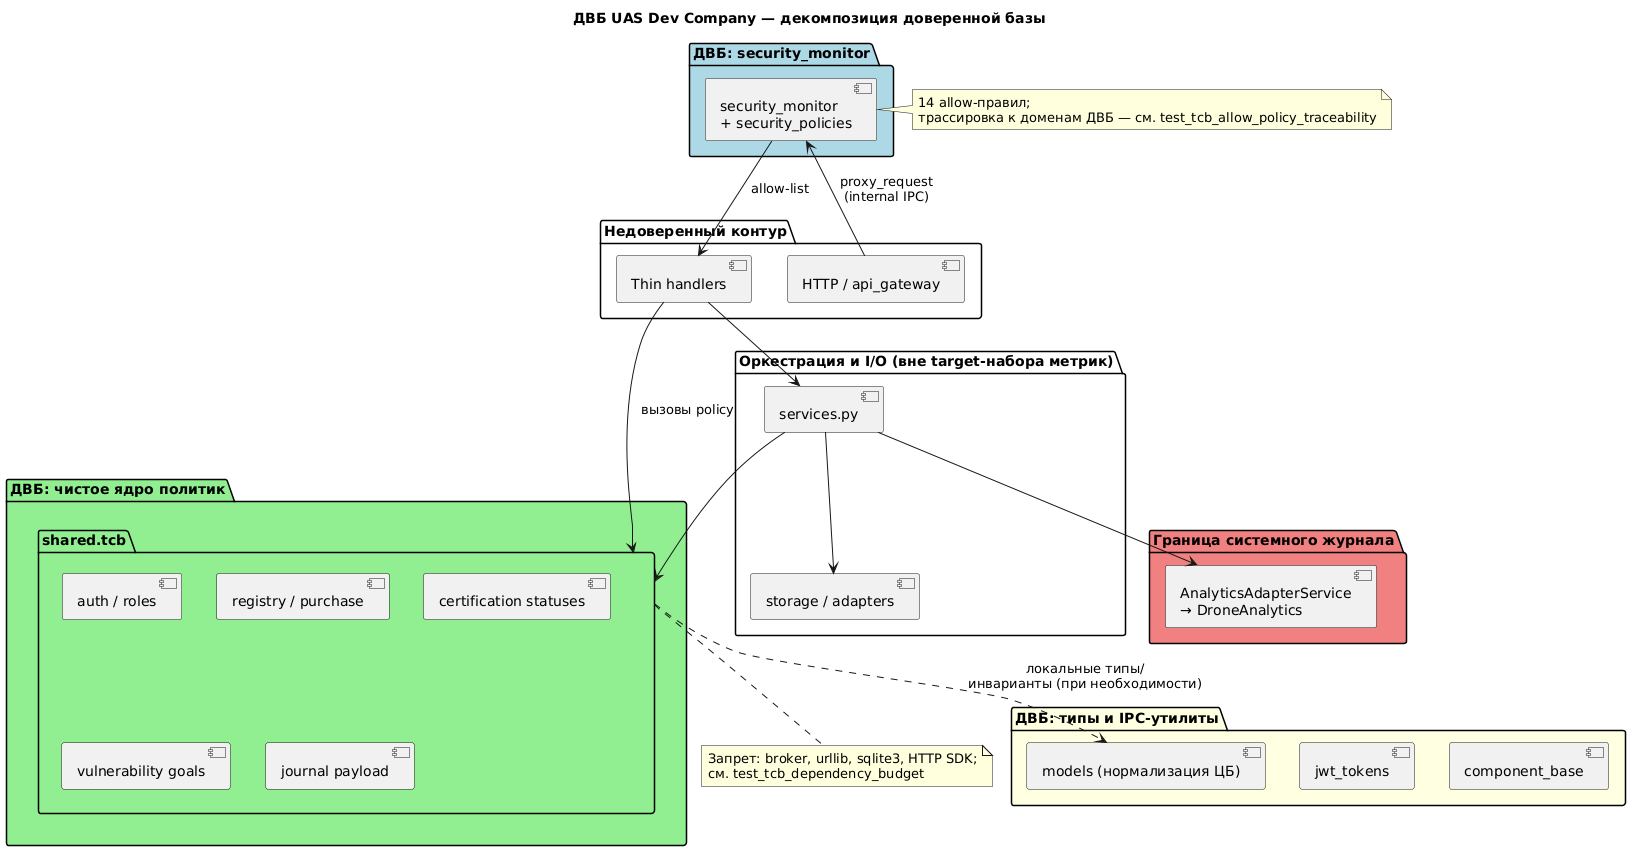

The diagram above was rendered by PlantUML. Its source (embedded in the PNG):
@startuml tcb_decomposition
title ДВБ UAS Dev Company — декомпозиция доверенной базы

package "Недоверенный контур" {
  [HTTP / api_gateway] as GW
  [Thin handlers] as TH
}

package "ДВБ: security_monitor" #LightBlue {
  [security_monitor\n+ security_policies] as MON
}

package "ДВБ: чистое ядро политик" #LightGreen {
  folder shared.tcb as TCB {
    [auth / roles] as POL1
    [registry / purchase] as POL2
    [certification statuses] as POL3
    [vulnerability goals] as POL4
    [journal payload] as POL5
  }
}

package "ДВБ: типы и IPC-утилиты" #LightYellow {
  [models (нормализация ЦБ)] as MOD
  [jwt_tokens] as JWT
  [component_base] as CB
}

package "Оркестрация и I/O (вне target-набора метрик)" #White {
  [services.py] as SVC
  [storage / adapters] as STO
}

package "Граница системного журнала" #LightCoral {
  [AnalyticsAdapterService\n→ DroneAnalytics] as AN
}

GW --> MON : proxy_request\n(internal IPC)
MON --> TH : allow-list
TH --> TCB : вызовы policy
TH --> SVC
SVC --> TCB
SVC --> STO
SVC --> AN
TCB ..> MOD : локальные типы/\nинварианты (при необходимости)

note right of MON
  14 allow-правил;
  трассировка к доменам ДВБ — см. test_tcb_allow_policy_traceability
end note

note bottom of TCB
  Запрет: broker, urllib, sqlite3, HTTP SDK;
  см. test_tcb_dependency_budget
end note

@enduml